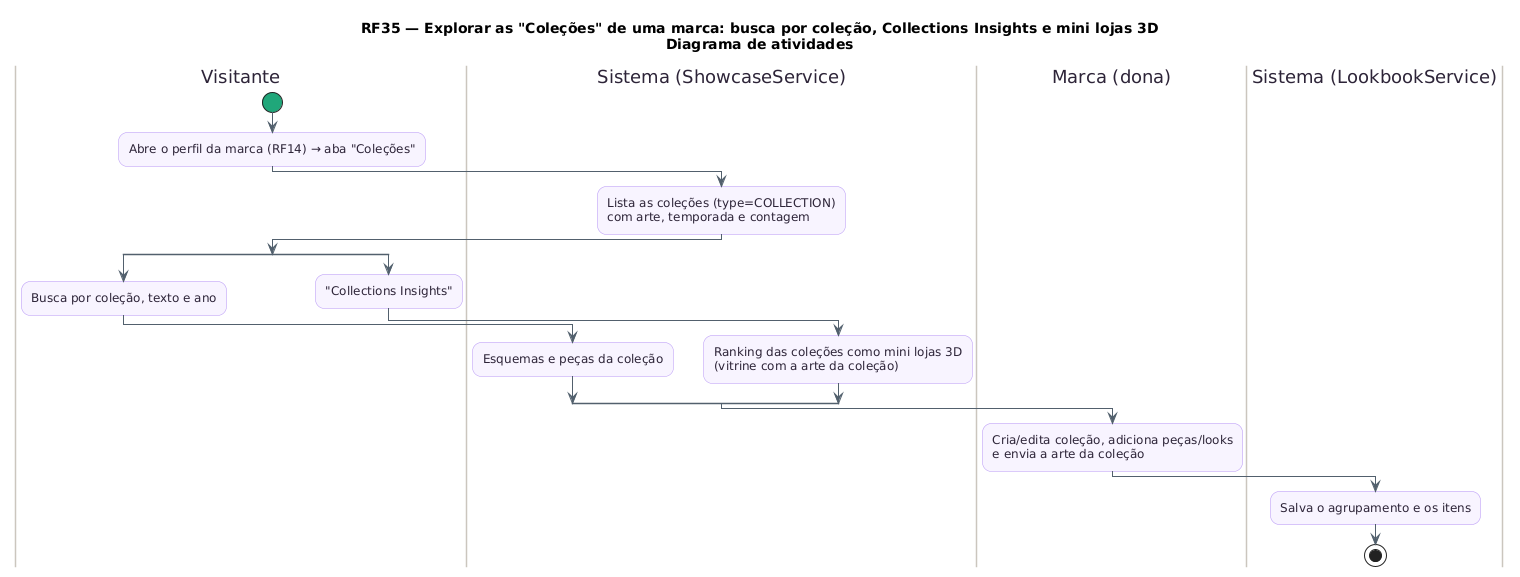

The diagram above was rendered by PlantUML. Its source (embedded in the PNG):
@startuml RF35_Atividades
title RF35 — Explorar as "Coleções" de uma marca: busca por coleção, Collections Insights e mini lojas 3D\nDiagrama de atividades
skinparam backgroundColor #FFFFFF
skinparam shadowing false
skinparam roundcorner 18
skinparam ArrowColor #52606D
skinparam activity {
  BackgroundColor #F8F4FF
  BorderColor #B695F5
  FontColor #2D2438
  DiamondBackgroundColor #FFF5F8
  DiamondBorderColor #F08DB1
  StartColor #20A77A
  EndColor #4B5563
  BarColor #4B4B4B
}
skinparam swimlane {
  BorderColor #CBC6BE
  TitleFontColor #2D2438
}
skinparam note {
  BackgroundColor #FFFDEB
  BorderColor #D8CE78
  FontColor #554F24
}
|Visitante|
start
:Abre o perfil da marca (RF14) → aba "Coleções";
|Sistema (ShowcaseService)|
:Lista as coleções (type=COLLECTION)\ncom arte, temporada e contagem;
|Visitante|
split
  :Busca por coleção, texto e ano;
  |Sistema (ShowcaseService)|
  :Esquemas e peças da coleção;
split again
  |Visitante|
  :"Collections Insights";
  |Sistema (ShowcaseService)|
  :Ranking das coleções como mini lojas 3D\n(vitrine com a arte da coleção);
end split
|Marca (dona)|
:Cria/edita coleção, adiciona peças/looks\ne envia a arte da coleção;
|Sistema (LookbookService)|
:Salva o agrupamento e os itens;
stop
@enduml